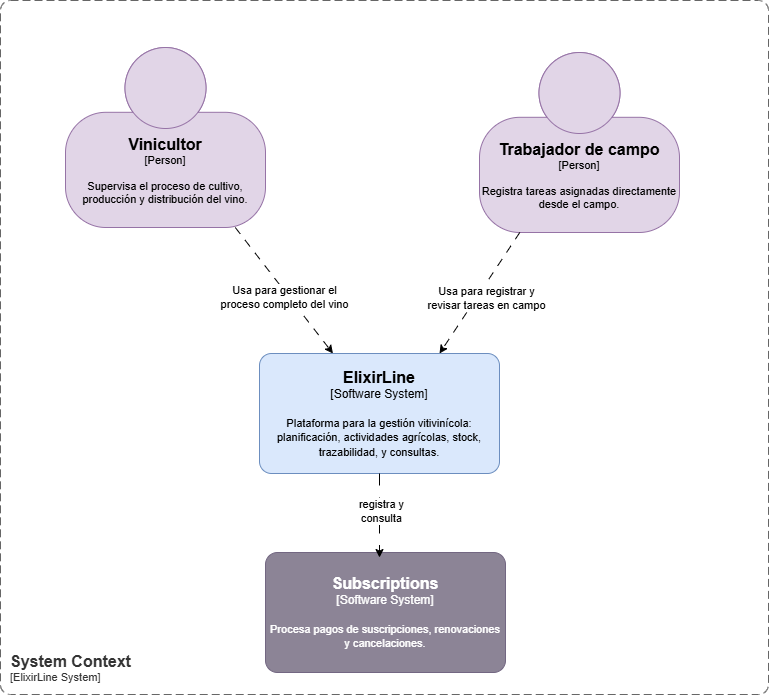

The diagram above was exported from draw.io. Its source (the exported page's mxGraphModel, read from the mxfile embedded in the PNG):
<mxGraphModel dx="1426" dy="743" grid="0" gridSize="10" guides="1" tooltips="1" connect="1" arrows="1" fold="1" page="1" pageScale="1" pageWidth="1169" pageHeight="827" math="0" shadow="0">
  <root>
    <mxCell id="0" />
    <mxCell id="1" parent="0" />
    <object placeholders="1" c4Name="Trabajador de campo" c4Type="Person" c4Description="Registra tareas asignadas directamente desde el campo." label="&lt;font style=&quot;font-size: 16px&quot;&gt;&lt;b&gt;%c4Name%&lt;/b&gt;&lt;/font&gt;&lt;div&gt;[%c4Type%]&lt;/div&gt;&lt;br&gt;&lt;div&gt;&lt;font style=&quot;font-size: 11px&quot;&gt;&lt;font&gt;%c4Description%&lt;/font&gt;&lt;/font&gt;&lt;/div&gt;" id="YMUmilM1-NcIsBZHnphX-1">
      <mxCell style="html=1;fontSize=11;dashed=0;whiteSpace=wrap;fillColor=#e1d5e7;strokeColor=#9673a6;shape=mxgraph.c4.person2;align=center;metaEdit=1;points=[[0.5,0,0],[1,0.5,0],[1,0.75,0],[0.75,1,0],[0.5,1,0],[0.25,1,0],[0,0.75,0],[0,0.5,0]];resizable=0;fontColor=#000000;" parent="1" vertex="1">
        <mxGeometry x="683" y="99" width="200" height="180" as="geometry" />
      </mxCell>
    </object>
    <mxCell id="YMUmilM1-NcIsBZHnphX-5" style="rounded=0;orthogonalLoop=1;jettySize=auto;html=1;dashed=1;dashPattern=8 8;" parent="1" source="YMUmilM1-NcIsBZHnphX-2" target="YMUmilM1-NcIsBZHnphX-4" edge="1">
      <mxGeometry relative="1" as="geometry" />
    </mxCell>
    <mxCell id="YMUmilM1-NcIsBZHnphX-7" value="Usa para gestionar el &lt;br&gt;proceso completo del vino" style="edgeLabel;html=1;align=center;verticalAlign=middle;resizable=0;points=[];" parent="YMUmilM1-NcIsBZHnphX-5" vertex="1" connectable="0">
      <mxGeometry x="0.1456" relative="1" as="geometry">
        <mxPoint x="-7" y="-2" as="offset" />
      </mxGeometry>
    </mxCell>
    <object placeholders="1" c4Name="Vinicultor" c4Type="Person" c4Description="Supervisa el proceso de cultivo, producción y distribución del vino." label="&lt;font style=&quot;font-size: 16px&quot;&gt;&lt;b&gt;%c4Name%&lt;/b&gt;&lt;/font&gt;&lt;div&gt;[%c4Type%]&lt;/div&gt;&lt;br&gt;&lt;div&gt;&lt;font style=&quot;font-size: 11px&quot;&gt;&lt;font&gt;%c4Description%&lt;/font&gt;&lt;/font&gt;&lt;/div&gt;" id="YMUmilM1-NcIsBZHnphX-2">
      <mxCell style="html=1;fontSize=11;dashed=0;whiteSpace=wrap;fillColor=#e1d5e7;strokeColor=#9673a6;shape=mxgraph.c4.person2;align=center;metaEdit=1;points=[[0.5,0,0],[1,0.5,0],[1,0.75,0],[0.75,1,0],[0.5,1,0],[0.25,1,0],[0,0.75,0],[0,0.5,0]];resizable=0;fontColor=#000000;" parent="1" vertex="1">
        <mxGeometry x="269" y="94" width="200" height="180" as="geometry" />
      </mxCell>
    </object>
    <object placeholders="1" c4Name="ElixirLine" c4Type="Software System" c4Description="Plataforma para la gestión vitivinícola: planificación, actividades agrícolas, stock, trazabilidad, y consultas." label="&lt;font style=&quot;font-size: 16px&quot;&gt;&lt;b&gt;%c4Name%&lt;/b&gt;&lt;/font&gt;&lt;div&gt;[%c4Type%]&lt;/div&gt;&lt;br&gt;&lt;div&gt;&lt;font style=&quot;font-size: 11px&quot;&gt;&lt;font&gt;%c4Description%&lt;/font&gt;&lt;/font&gt;&lt;/div&gt;" id="YMUmilM1-NcIsBZHnphX-4">
      <mxCell style="rounded=1;whiteSpace=wrap;html=1;labelBackgroundColor=none;fillColor=#dae8fc;align=center;arcSize=10;strokeColor=#6c8ebf;metaEdit=1;resizable=0;points=[[0.25,0,0],[0.5,0,0],[0.75,0,0],[1,0.25,0],[1,0.5,0],[1,0.75,0],[0.75,1,0],[0.5,1,0],[0.25,1,0],[0,0.75,0],[0,0.5,0],[0,0.25,0]];fontColor=#000000;" parent="1" vertex="1">
        <mxGeometry x="463" y="400" width="240" height="120" as="geometry" />
      </mxCell>
    </object>
    <mxCell id="YMUmilM1-NcIsBZHnphX-6" style="rounded=0;orthogonalLoop=1;jettySize=auto;html=1;entryX=0.75;entryY=0;entryDx=0;entryDy=0;entryPerimeter=0;dashed=1;dashPattern=8 8;" parent="1" source="YMUmilM1-NcIsBZHnphX-1" target="YMUmilM1-NcIsBZHnphX-4" edge="1">
      <mxGeometry relative="1" as="geometry" />
    </mxCell>
    <mxCell id="YMUmilM1-NcIsBZHnphX-8" value="Usa para registrar y &lt;br&gt;revisar tareas en campo" style="edgeLabel;html=1;align=center;verticalAlign=middle;resizable=0;points=[];" parent="YMUmilM1-NcIsBZHnphX-6" vertex="1" connectable="0">
      <mxGeometry x="-0.1357" y="3" relative="1" as="geometry">
        <mxPoint x="-1" y="11" as="offset" />
      </mxGeometry>
    </mxCell>
    <object placeholders="1" c4Name="System Context" c4Type="SystemScopeBoundary" c4Application="ElixirLine System" label="&lt;font style=&quot;font-size: 16px&quot;&gt;&lt;b&gt;&lt;div style=&quot;text-align: left&quot;&gt;%c4Name%&lt;/div&gt;&lt;/b&gt;&lt;/font&gt;&lt;div style=&quot;text-align: left&quot;&gt;[%c4Application%]&lt;/div&gt;" id="guUeRO_6JmoM0xkmQUXF-1">
      <mxCell style="rounded=1;fontSize=11;whiteSpace=wrap;html=1;dashed=1;arcSize=20;fillColor=none;strokeColor=#666666;fontColor=#333333;labelBackgroundColor=none;align=left;verticalAlign=bottom;labelBorderColor=none;spacingTop=0;spacing=10;dashPattern=8 4;metaEdit=1;rotatable=0;perimeter=rectanglePerimeter;noLabel=0;labelPadding=0;allowArrows=0;connectable=0;expand=0;recursiveResize=0;editable=1;pointerEvents=0;absoluteArcSize=1;points=[[0.25,0,0],[0.5,0,0],[0.75,0,0],[1,0.25,0],[1,0.5,0],[1,0.75,0],[0.75,1,0],[0.5,1,0],[0.25,1,0],[0,0.75,0],[0,0.5,0],[0,0.25,0]];" parent="1" vertex="1">
        <mxGeometry x="204" y="47" width="768" height="694" as="geometry" />
      </mxCell>
    </object>
    <object placeholders="1" c4Name="Subscriptions" c4Type="Software System" c4Description="Procesa pagos de suscripciones, renovaciones y cancelaciones." label="&lt;font style=&quot;font-size: 16px&quot;&gt;&lt;b&gt;%c4Name%&lt;/b&gt;&lt;/font&gt;&lt;div&gt;[%c4Type%]&lt;/div&gt;&lt;br&gt;&lt;div&gt;&lt;font style=&quot;font-size: 11px&quot;&gt;&lt;font&gt;%c4Description%&lt;/font&gt;&lt;/font&gt;&lt;/div&gt;" id="cQ1mkwL9oA9Pb2-opnyX-1">
      <mxCell style="rounded=1;whiteSpace=wrap;html=1;labelBackgroundColor=none;fillColor=#8C8496;fontColor=#FFFFFF;align=center;arcSize=10;strokeColor=#736782;metaEdit=1;resizable=0;points=[[0.25,0,0],[0.5,0,0],[0.75,0,0],[1,0.25,0],[1,0.5,0],[1,0.75,0],[0.75,1,0],[0.5,1,0],[0.25,1,0],[0,0.75,0],[0,0.5,0],[0,0.25,0]];" parent="1" vertex="1">
        <mxGeometry x="469" y="599" width="240" height="120" as="geometry" />
      </mxCell>
    </object>
    <mxCell id="cQ1mkwL9oA9Pb2-opnyX-2" style="rounded=0;orthogonalLoop=1;jettySize=auto;html=1;entryX=0.475;entryY=0.042;entryDx=0;entryDy=0;entryPerimeter=0;dashed=1;dashPattern=12 12;" parent="1" source="YMUmilM1-NcIsBZHnphX-4" target="cQ1mkwL9oA9Pb2-opnyX-1" edge="1">
      <mxGeometry relative="1" as="geometry" />
    </mxCell>
    <mxCell id="cQ1mkwL9oA9Pb2-opnyX-3" value="registra y&lt;br&gt;consulta" style="edgeLabel;html=1;align=center;verticalAlign=middle;resizable=0;points=[];" parent="cQ1mkwL9oA9Pb2-opnyX-2" vertex="1" connectable="0">
      <mxGeometry x="-0.1195" y="1" relative="1" as="geometry">
        <mxPoint as="offset" />
      </mxGeometry>
    </mxCell>
  </root>
</mxGraphModel>